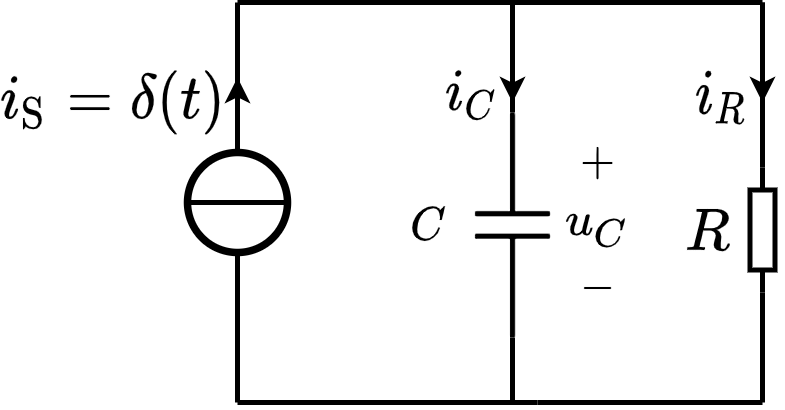

The diagram above was exported from draw.io. Its source (the exported page's mxGraphModel, read from the mxfile embedded in the PNG):
<mxGraphModel dx="321" dy="342" grid="1" gridSize="5" guides="1" tooltips="1" connect="1" arrows="1" fold="1" page="1" pageScale="1" pageWidth="827" pageHeight="1169" math="1" shadow="0">
  <root>
    <mxCell id="0" />
    <mxCell id="1" parent="0" />
    <mxCell id="jx14LvxWViafD4RgYP5I-10" value="$$u_C$$" style="text;html=1;align=center;verticalAlign=middle;resizable=1;points=[];autosize=1;strokeColor=none;fillColor=none;fontSize=8;movable=1;rotatable=1;deletable=1;editable=1;connectable=1;" parent="1" vertex="1">
      <mxGeometry x="237.5" y="304.5" width="18" height="20" as="geometry" />
    </mxCell>
    <mxCell id="vnZBPzhVjVgXWo8NbZRj-8" value="$$-$$" style="text;resizable=1;autosize=1;align=center;verticalAlign=middle;points=[];fillColor=none;strokeColor=none;rounded=0;html=1;imageAspect=1;noLabel=0;recursiveResize=1;expand=1;editable=1;movable=1;rotatable=1;deletable=1;connectable=0;comic=0;fontSize=8;" parent="1" vertex="1">
      <mxGeometry x="239" y="322" width="15" height="10" as="geometry" />
    </mxCell>
    <mxCell id="vnZBPzhVjVgXWo8NbZRj-9" value="$$+$$" style="text;html=1;resizable=1;autosize=1;align=center;verticalAlign=middle;points=[];fillColor=none;strokeColor=none;rounded=0;movable=1;rotatable=1;deletable=1;editable=1;connectable=0;fontSize=8;" parent="1" vertex="1">
      <mxGeometry x="239" y="297" width="15" height="10" as="geometry" />
    </mxCell>
    <mxCell id="jx14LvxWViafD4RgYP5I-1" value="" style="pointerEvents=1;verticalLabelPosition=bottom;shadow=0;dashed=0;align=center;html=1;verticalAlign=top;shape=mxgraph.electrical.capacitors.capacitor_1;direction=south;connectable=1;" parent="1" vertex="1">
      <mxGeometry x="222.5" y="292" width="15" height="45" as="geometry" />
    </mxCell>
    <mxCell id="jx14LvxWViafD4RgYP5I-6" value="$$C$$" style="text;html=1;align=center;verticalAlign=middle;resizable=1;points=[];autosize=1;strokeColor=none;fillColor=none;fontSize=8;movable=1;rotatable=1;deletable=1;editable=1;connectable=1;" parent="1" vertex="1">
      <mxGeometry x="207" y="307" width="12" height="15" as="geometry" />
    </mxCell>
    <mxCell id="8Bmr7UU7ZexVVD80fku--3" value="$$R$$" style="text;html=1;resizable=1;autosize=1;align=center;verticalAlign=middle;points=[];fillColor=none;strokeColor=none;rounded=0;fontSize=10;movable=1;rotatable=1;deletable=1;editable=1;connectable=1;" parent="1" vertex="1">
      <mxGeometry x="260" y="308.25" width="17.5" height="14.5" as="geometry" />
    </mxCell>
    <mxCell id="8Bmr7UU7ZexVVD80fku--4" value="" style="endArrow=none;html=1;rounded=0;fontSize=10;startSize=4;endSize=4;entryX=1;entryY=0.5;entryDx=0;entryDy=0;entryPerimeter=0;" parent="1" target="8Bmr7UU7ZexVVD80fku--5" edge="1">
      <mxGeometry width="50" height="50" relative="1" as="geometry">
        <mxPoint x="280" y="270" as="sourcePoint" />
        <mxPoint x="454.5" y="190.5" as="targetPoint" />
      </mxGeometry>
    </mxCell>
    <mxCell id="8Bmr7UU7ZexVVD80fku--5" value="" style="pointerEvents=1;verticalLabelPosition=bottom;shadow=0;dashed=0;align=center;html=1;verticalAlign=top;shape=mxgraph.electrical.resistors.resistor_1;fontSize=10;direction=north;" parent="1" vertex="1">
      <mxGeometry x="277.5" y="303" width="5" height="25" as="geometry" />
    </mxCell>
    <mxCell id="8Bmr7UU7ZexVVD80fku--6" value="" style="endArrow=none;html=1;rounded=0;fontSize=10;startSize=4;endSize=4;exitX=0;exitY=0.5;exitDx=0;exitDy=0;exitPerimeter=0;" parent="1" source="8Bmr7UU7ZexVVD80fku--5" edge="1">
      <mxGeometry width="50" height="50" relative="1" as="geometry">
        <mxPoint x="402" y="175.5" as="sourcePoint" />
        <mxPoint x="280" y="350" as="targetPoint" />
      </mxGeometry>
    </mxCell>
    <mxCell id="8Bmr7UU7ZexVVD80fku--8" value="" style="ellipse;whiteSpace=wrap;html=1;aspect=fixed;labelBorderColor=none;fontSize=10;strokeColor=default;strokeWidth=1.5;fillColor=none;" parent="1" vertex="1">
      <mxGeometry x="165" y="300" width="20" height="20" as="geometry" />
    </mxCell>
    <mxCell id="8Bmr7UU7ZexVVD80fku--9" value="" style="endArrow=none;html=1;rounded=0;fontSize=10;startSize=4;endSize=4;entryX=1;entryY=0.5;entryDx=0;entryDy=0;exitX=0;exitY=0.5;exitDx=0;exitDy=0;" parent="1" edge="1" target="8Bmr7UU7ZexVVD80fku--8" source="8Bmr7UU7ZexVVD80fku--8">
      <mxGeometry width="50" height="50" relative="1" as="geometry">
        <mxPoint x="175" y="350" as="sourcePoint" />
        <mxPoint x="200" y="330" as="targetPoint" />
      </mxGeometry>
    </mxCell>
    <mxCell id="8Bmr7UU7ZexVVD80fku--12" value="" style="endArrow=none;html=1;rounded=0;fontSize=10;startSize=4;endSize=4;endFill=0;" parent="1" edge="1">
      <mxGeometry width="50" height="50" relative="1" as="geometry">
        <mxPoint x="175" y="350" as="sourcePoint" />
        <mxPoint x="235" y="350" as="targetPoint" />
      </mxGeometry>
    </mxCell>
    <mxCell id="8Bmr7UU7ZexVVD80fku--13" value="\(i_\mathrm{S}=\delta(t)\)" style="text;html=1;resizable=1;autosize=1;align=center;verticalAlign=middle;points=[];fillColor=none;strokeColor=none;rounded=0;comic=0;movable=1;rotatable=1;deletable=1;editable=1;connectable=0;fontSize=10;" parent="1" vertex="1">
      <mxGeometry x="135" y="279.5" width="30" height="20" as="geometry" />
    </mxCell>
    <mxCell id="8Bmr7UU7ZexVVD80fku--18" value="" style="endArrow=none;html=1;rounded=0;strokeWidth=1;entryX=1;entryY=0.5;entryDx=0;entryDy=0;entryPerimeter=0;" parent="1" target="jx14LvxWViafD4RgYP5I-1" edge="1">
      <mxGeometry width="50" height="50" relative="1" as="geometry">
        <mxPoint x="230" y="350" as="sourcePoint" />
        <mxPoint x="250" y="340" as="targetPoint" />
      </mxGeometry>
    </mxCell>
    <mxCell id="8Bmr7UU7ZexVVD80fku--19" value="" style="endArrow=none;html=1;rounded=0;strokeWidth=1;exitX=0;exitY=0.5;exitDx=0;exitDy=0;exitPerimeter=0;" parent="1" source="jx14LvxWViafD4RgYP5I-1" edge="1">
      <mxGeometry width="50" height="50" relative="1" as="geometry">
        <mxPoint x="240" y="285" as="sourcePoint" />
        <mxPoint x="230" y="270" as="targetPoint" />
      </mxGeometry>
    </mxCell>
    <mxCell id="8Bmr7UU7ZexVVD80fku--27" value="" style="endArrow=none;html=1;rounded=0;fontSize=8;startSize=3;endSize=1;strokeWidth=1;" parent="1" edge="1">
      <mxGeometry width="50" height="50" relative="1" as="geometry">
        <mxPoint x="235" y="350" as="sourcePoint" />
        <mxPoint x="280" y="350" as="targetPoint" />
      </mxGeometry>
    </mxCell>
    <mxCell id="LRsMJ9Y164Hai454oY36-3" value="" style="endArrow=none;html=1;rounded=0;" parent="1" edge="1">
      <mxGeometry width="50" height="50" relative="1" as="geometry">
        <mxPoint x="175" y="270" as="sourcePoint" />
        <mxPoint x="280" y="270" as="targetPoint" />
      </mxGeometry>
    </mxCell>
    <mxCell id="LRsMJ9Y164Hai454oY36-9" value="$$i_C$$" style="text;html=1;resizable=1;autosize=1;align=center;verticalAlign=middle;points=[];fillColor=none;strokeColor=none;rounded=0;fontSize=10;movable=1;rotatable=1;deletable=1;editable=1;connectable=1;" parent="1" vertex="1">
      <mxGeometry x="213" y="279" width="17" height="20" as="geometry" />
    </mxCell>
    <mxCell id="Rw_O5aGXizrxfCMmI775-1" value="" style="endArrow=none;html=1;rounded=0;exitX=0.5;exitY=0;exitDx=0;exitDy=0;" edge="1" parent="1" source="8Bmr7UU7ZexVVD80fku--8">
      <mxGeometry width="50" height="50" relative="1" as="geometry">
        <mxPoint x="180" y="295" as="sourcePoint" />
        <mxPoint x="175" y="270" as="targetPoint" />
      </mxGeometry>
    </mxCell>
    <mxCell id="Rw_O5aGXizrxfCMmI775-2" value="" style="endArrow=none;html=1;rounded=0;entryX=0.5;entryY=1;entryDx=0;entryDy=0;" edge="1" parent="1" target="8Bmr7UU7ZexVVD80fku--8">
      <mxGeometry width="50" height="50" relative="1" as="geometry">
        <mxPoint x="175" y="350" as="sourcePoint" />
        <mxPoint x="245" y="300" as="targetPoint" />
      </mxGeometry>
    </mxCell>
    <mxCell id="Rw_O5aGXizrxfCMmI775-3" value="" style="endArrow=classic;html=1;rounded=0;fontSize=10;endSize=2;" edge="1" parent="1">
      <mxGeometry width="50" height="50" relative="1" as="geometry">
        <mxPoint x="175" y="295" as="sourcePoint" />
        <mxPoint x="175" y="285" as="targetPoint" />
      </mxGeometry>
    </mxCell>
    <mxCell id="Rw_O5aGXizrxfCMmI775-4" value="" style="endArrow=classic;html=1;rounded=0;fontSize=10;endSize=2;" edge="1" parent="1">
      <mxGeometry width="50" height="50" relative="1" as="geometry">
        <mxPoint x="230" y="275" as="sourcePoint" />
        <mxPoint x="230" y="290" as="targetPoint" />
      </mxGeometry>
    </mxCell>
    <mxCell id="Rw_O5aGXizrxfCMmI775-5" value="" style="endArrow=none;html=1;rounded=0;strokeWidth=1;exitX=0;exitY=0.5;exitDx=0;exitDy=0;exitPerimeter=0;" edge="1" parent="1">
      <mxGeometry width="50" height="50" relative="1" as="geometry">
        <mxPoint x="280" y="292" as="sourcePoint" />
        <mxPoint x="280" y="270" as="targetPoint" />
      </mxGeometry>
    </mxCell>
    <mxCell id="Rw_O5aGXizrxfCMmI775-6" value="$$i_R$$" style="text;html=1;resizable=1;autosize=1;align=center;verticalAlign=middle;points=[];fillColor=none;strokeColor=none;rounded=0;fontSize=10;movable=1;rotatable=1;deletable=1;editable=1;connectable=1;" vertex="1" parent="1">
      <mxGeometry x="262.5" y="279" width="18" height="20" as="geometry" />
    </mxCell>
    <mxCell id="Rw_O5aGXizrxfCMmI775-7" value="" style="endArrow=classic;html=1;rounded=0;fontSize=10;endSize=2;" edge="1" parent="1">
      <mxGeometry width="50" height="50" relative="1" as="geometry">
        <mxPoint x="280" y="275" as="sourcePoint" />
        <mxPoint x="280" y="290" as="targetPoint" />
      </mxGeometry>
    </mxCell>
  </root>
</mxGraphModel>